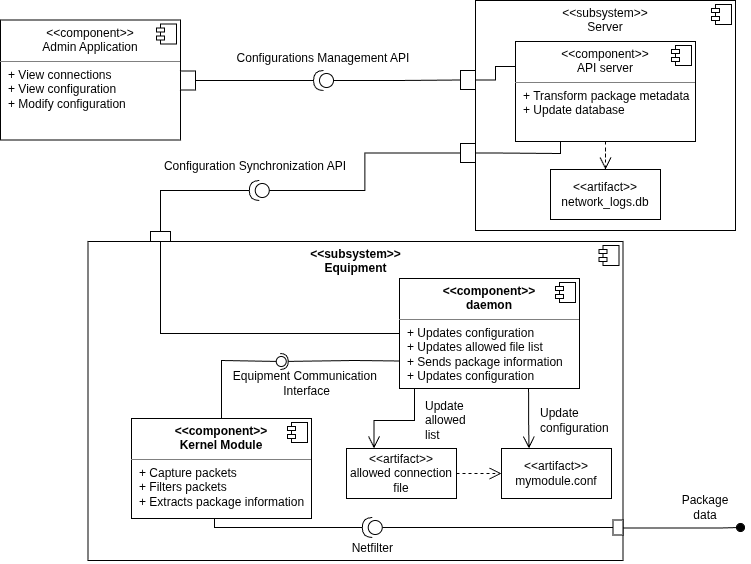

The diagram above was exported from draw.io. Its source (the exported page's mxGraphModel, read from the mxfile embedded in the PNG):
<mxGraphModel dx="2427" dy="1116" grid="1" gridSize="10" guides="1" tooltips="1" connect="1" arrows="1" fold="1" page="1" pageScale="1" pageWidth="827" pageHeight="1169" math="0" shadow="0">
  <root>
    <mxCell id="0" />
    <mxCell id="1" parent="0" />
    <mxCell id="LGMxE0hz5DTQaJYzC7WQ-47" parent="1" style="align=left;overflow=fill;html=1;dropTarget=0;whiteSpace=wrap;movable=1;resizable=1;rotatable=1;deletable=1;editable=1;locked=0;connectable=1;" value="&lt;p style=&quot;margin:0px;margin-top:6px;text-align:center;&quot;&gt;&amp;lt;&amp;lt;subsystem&amp;gt;&amp;gt;&lt;br&gt;Server&lt;/p&gt;" vertex="1">
      <mxGeometry height="230" width="260" x="-309" y="60" as="geometry" />
    </mxCell>
    <mxCell id="LGMxE0hz5DTQaJYzC7WQ-48" parent="LGMxE0hz5DTQaJYzC7WQ-47" style="shape=component;jettyWidth=8;jettyHeight=4;" value="" vertex="1">
      <mxGeometry height="20" relative="1" width="20" x="1" as="geometry">
        <mxPoint x="-24" y="4" as="offset" />
      </mxGeometry>
    </mxCell>
    <mxCell id="LGMxE0hz5DTQaJYzC7WQ-5" parent="1" style="align=left;overflow=fill;html=1;dropTarget=0;whiteSpace=wrap;movable=1;resizable=1;rotatable=1;deletable=1;editable=1;locked=0;connectable=1;" value="&lt;p style=&quot;margin:0px;margin-top:6px;text-align:center;&quot;&gt;&lt;span style=&quot;font-weight: 700;&quot;&gt;&amp;lt;&amp;lt;subsystem&amp;gt;&amp;gt;&lt;/span&gt;&lt;br style=&quot;font-weight: 700;&quot;&gt;&lt;b&gt;Equipment&lt;/b&gt;&lt;/p&gt;&lt;p style=&quot;margin:0px;margin-left:8px;&quot;&gt;&lt;br&gt;&lt;/p&gt;" vertex="1">
      <mxGeometry height="319" width="535" x="-696.5" y="301" as="geometry" />
    </mxCell>
    <mxCell id="LGMxE0hz5DTQaJYzC7WQ-6" parent="LGMxE0hz5DTQaJYzC7WQ-5" style="shape=component;jettyWidth=8;jettyHeight=4;" value="" vertex="1">
      <mxGeometry height="20" relative="1" width="20" x="1" as="geometry">
        <mxPoint x="-24" y="4" as="offset" />
      </mxGeometry>
    </mxCell>
    <mxCell id="vnh2n04NPSyZ85cY7zGI-34" parent="1" style="align=left;overflow=fill;html=1;dropTarget=0;whiteSpace=wrap;" value="&lt;p style=&quot;margin:0px;margin-top:6px;text-align:center;&quot;&gt;&lt;span style=&quot;font-weight: 700;&quot;&gt;&amp;lt;&amp;lt;component&amp;gt;&amp;gt;&lt;/span&gt;&lt;br style=&quot;font-weight: 700;&quot;&gt;&lt;span style=&quot;font-weight: 700;&quot;&gt;Kernel Module&lt;/span&gt;&lt;/p&gt;&lt;hr size=&quot;1&quot; style=&quot;border-style:solid;&quot;&gt;&lt;p style=&quot;margin:0px;margin-left:8px;&quot;&gt;&lt;span style=&quot;background-color: transparent; color: light-dark(rgb(0, 0, 0), rgb(255, 255, 255));&quot;&gt;+ Capture packets&lt;/span&gt;&lt;/p&gt;&lt;p style=&quot;margin:0px;margin-left:8px;&quot;&gt;&lt;span style=&quot;background-color: transparent; color: light-dark(rgb(0, 0, 0), rgb(255, 255, 255));&quot;&gt;+ Filters packets&amp;nbsp;&lt;/span&gt;&lt;/p&gt;&lt;p style=&quot;margin:0px;margin-left:8px;&quot;&gt;&lt;span style=&quot;background-color: transparent; color: light-dark(rgb(0, 0, 0), rgb(255, 255, 255));&quot;&gt;+ Extracts package information&lt;/span&gt;&lt;/p&gt;" vertex="1">
      <mxGeometry height="100" width="180" x="-653" y="478" as="geometry" />
    </mxCell>
    <mxCell id="vnh2n04NPSyZ85cY7zGI-35" parent="vnh2n04NPSyZ85cY7zGI-34" style="shape=component;jettyWidth=8;jettyHeight=4;" value="" vertex="1">
      <mxGeometry height="20" relative="1" width="20" x="1" as="geometry">
        <mxPoint x="-24" y="4" as="offset" />
      </mxGeometry>
    </mxCell>
    <mxCell id="vnh2n04NPSyZ85cY7zGI-37" parent="1" style="align=left;overflow=fill;html=1;dropTarget=0;whiteSpace=wrap;" value="&lt;p style=&quot;margin:0px;margin-top:6px;text-align:center;&quot;&gt;&amp;lt;&amp;lt;component&amp;gt;&amp;gt;&lt;br&gt;Admin Application&lt;/p&gt;&lt;hr size=&quot;1&quot; style=&quot;border-style:solid;&quot;&gt;&lt;p style=&quot;margin:0px;margin-left:8px;&quot;&gt;&lt;span style=&quot;background-color: transparent; color: light-dark(rgb(0, 0, 0), rgb(255, 255, 255));&quot;&gt;+ View connections&lt;/span&gt;&lt;/p&gt;&lt;p style=&quot;margin:0px;margin-left:8px;&quot;&gt;&lt;span style=&quot;background-color: transparent; color: light-dark(rgb(0, 0, 0), rgb(255, 255, 255));&quot;&gt;+ View configuration&lt;/span&gt;&lt;/p&gt;&lt;p style=&quot;margin:0px;margin-left:8px;&quot;&gt;&lt;span style=&quot;background-color: transparent; color: light-dark(rgb(0, 0, 0), rgb(255, 255, 255));&quot;&gt;+ Modify configuration&lt;/span&gt;&lt;/p&gt;" vertex="1">
      <mxGeometry height="120" width="180" x="-784" y="79.5" as="geometry" />
    </mxCell>
    <mxCell id="vnh2n04NPSyZ85cY7zGI-38" parent="vnh2n04NPSyZ85cY7zGI-37" style="shape=component;jettyWidth=8;jettyHeight=4;" value="" vertex="1">
      <mxGeometry height="20" relative="1" width="20" x="1" as="geometry">
        <mxPoint x="-24" y="4" as="offset" />
      </mxGeometry>
    </mxCell>
    <mxCell id="vnh2n04NPSyZ85cY7zGI-58" parent="1" style="text;html=1;whiteSpace=wrap;strokeColor=none;fillColor=none;align=center;verticalAlign=middle;rounded=0;autosize=1;resizable=0;" value="Netfilter&amp;nbsp;" vertex="1">
      <mxGeometry height="30" width="70" x="-445" y="593" as="geometry" />
    </mxCell>
    <mxCell id="vnh2n04NPSyZ85cY7zGI-67" parent="1" style="text;html=1;whiteSpace=wrap;strokeColor=none;fillColor=none;align=center;verticalAlign=middle;rounded=0;autosize=1;resizable=0;" value="Configurations Management API" vertex="1">
      <mxGeometry height="30" width="200" x="-561" y="103" as="geometry" />
    </mxCell>
    <mxCell id="LGMxE0hz5DTQaJYzC7WQ-62" edge="1" parent="1" source="LGMxE0hz5DTQaJYzC7WQ-1" style="edgeStyle=orthogonalEdgeStyle;rounded=0;orthogonalLoop=1;jettySize=auto;html=1;exitX=0;exitY=0.25;exitDx=0;exitDy=0;entryX=1;entryY=0.5;entryDx=0;entryDy=0;endArrow=none;endFill=0;" target="LGMxE0hz5DTQaJYzC7WQ-53">
      <mxGeometry relative="1" as="geometry" />
    </mxCell>
    <mxCell id="LGMxE0hz5DTQaJYzC7WQ-117" edge="1" parent="1" source="LGMxE0hz5DTQaJYzC7WQ-1" style="edgeStyle=orthogonalEdgeStyle;rounded=0;orthogonalLoop=1;jettySize=auto;html=1;entryX=0.5;entryY=0;entryDx=0;entryDy=0;fontFamily=Helvetica;fontSize=12;fontColor=default;resizable=0;dashed=1;endSize=10;endArrow=open;endFill=0;" target="LGMxE0hz5DTQaJYzC7WQ-116">
      <mxGeometry relative="1" as="geometry" />
    </mxCell>
    <mxCell id="LGMxE0hz5DTQaJYzC7WQ-1" parent="1" style="align=left;overflow=fill;html=1;dropTarget=0;whiteSpace=wrap;" value="&lt;p style=&quot;margin:0px;margin-top:6px;text-align:center;&quot;&gt;&amp;lt;&amp;lt;component&amp;gt;&amp;gt;&lt;br&gt;API server&lt;/p&gt;&lt;hr size=&quot;1&quot; style=&quot;border-style:solid;&quot;&gt;&lt;p style=&quot;margin:0px;margin-left:8px;&quot;&gt;&lt;span style=&quot;background-color: transparent; color: light-dark(rgb(0, 0, 0), rgb(255, 255, 255));&quot;&gt;+ Transform package metadata&lt;/span&gt;&lt;/p&gt;&lt;p style=&quot;margin:0px;margin-left:8px;&quot;&gt;&lt;span style=&quot;background-color: transparent; color: light-dark(rgb(0, 0, 0), rgb(255, 255, 255));&quot;&gt;+ Update database&lt;/span&gt;&lt;/p&gt;" vertex="1">
      <mxGeometry height="100" width="180" x="-269" y="101" as="geometry" />
    </mxCell>
    <mxCell id="LGMxE0hz5DTQaJYzC7WQ-2" parent="LGMxE0hz5DTQaJYzC7WQ-1" style="shape=component;jettyWidth=8;jettyHeight=4;" value="" vertex="1">
      <mxGeometry height="20" relative="1" width="20" x="1" as="geometry">
        <mxPoint x="-24" y="4" as="offset" />
      </mxGeometry>
    </mxCell>
    <mxCell id="LGMxE0hz5DTQaJYzC7WQ-97" edge="1" parent="1" source="LGMxE0hz5DTQaJYzC7WQ-13" style="edgeStyle=orthogonalEdgeStyle;rounded=0;orthogonalLoop=1;jettySize=auto;html=1;entryX=0.25;entryY=0;entryDx=0;entryDy=0;fontFamily=Helvetica;fontSize=12;fontColor=default;resizable=0;endSize=10;endArrow=open;endFill=0;" target="LGMxE0hz5DTQaJYzC7WQ-93">
      <mxGeometry relative="1" as="geometry">
        <Array as="points">
          <mxPoint x="-370" y="480" />
          <mxPoint x="-410" y="480" />
          <mxPoint x="-410" y="508" />
        </Array>
      </mxGeometry>
    </mxCell>
    <mxCell id="LGMxE0hz5DTQaJYzC7WQ-13" parent="1" style="align=left;overflow=fill;html=1;dropTarget=0;whiteSpace=wrap;" value="&lt;p style=&quot;margin:0px;margin-top:6px;text-align:center;&quot;&gt;&lt;span style=&quot;font-weight: 700;&quot;&gt;&amp;lt;&amp;lt;component&amp;gt;&amp;gt;&lt;/span&gt;&lt;br style=&quot;font-weight: 700;&quot;&gt;&lt;span style=&quot;font-weight: 700;&quot;&gt;daemon&lt;/span&gt;&lt;/p&gt;&lt;hr size=&quot;1&quot; style=&quot;border-style:solid;&quot;&gt;&lt;p style=&quot;margin:0px;margin-left:8px;&quot;&gt;&lt;span style=&quot;background-color: transparent; color: light-dark(rgb(0, 0, 0), rgb(255, 255, 255));&quot;&gt;+ Updates configuration&lt;/span&gt;&lt;/p&gt;&lt;p style=&quot;margin:0px;margin-left:8px;&quot;&gt;&lt;span style=&quot;background-color: transparent; color: light-dark(rgb(0, 0, 0), rgb(255, 255, 255));&quot;&gt;+ Updates allowed file list&lt;/span&gt;&lt;/p&gt;&lt;p style=&quot;margin:0px;margin-left:8px;&quot;&gt;&lt;span style=&quot;background-color: transparent; color: light-dark(rgb(0, 0, 0), rgb(255, 255, 255));&quot;&gt;+ Sends package information&lt;/span&gt;&lt;/p&gt;&lt;p style=&quot;margin:0px;margin-left:8px;&quot;&gt;&lt;span style=&quot;background-color: transparent; color: light-dark(rgb(0, 0, 0), rgb(255, 255, 255));&quot;&gt;+ Updates configuration&lt;/span&gt;&lt;/p&gt;" vertex="1">
      <mxGeometry height="110" width="180" x="-385" y="338" as="geometry" />
    </mxCell>
    <mxCell id="LGMxE0hz5DTQaJYzC7WQ-14" parent="LGMxE0hz5DTQaJYzC7WQ-13" style="shape=component;jettyWidth=8;jettyHeight=4;" value="" vertex="1">
      <mxGeometry height="20" relative="1" width="20" x="1" as="geometry">
        <mxPoint x="-24" y="4" as="offset" />
      </mxGeometry>
    </mxCell>
    <mxCell id="LGMxE0hz5DTQaJYzC7WQ-86" edge="1" parent="1" source="LGMxE0hz5DTQaJYzC7WQ-24" style="edgeStyle=orthogonalEdgeStyle;rounded=0;orthogonalLoop=1;jettySize=auto;html=1;exitX=0.467;exitY=1.016;exitDx=0;exitDy=0;exitPerimeter=0;endArrow=oval;endFill=1;endSize=8;">
      <mxGeometry relative="1" as="geometry">
        <Array as="points">
          <mxPoint x="-64" y="588" />
          <mxPoint x="-44" y="587" />
        </Array>
        <mxPoint x="-289.5" y="677" as="sourcePoint" />
        <mxPoint x="-44" y="587" as="targetPoint" />
      </mxGeometry>
    </mxCell>
    <mxCell id="LGMxE0hz5DTQaJYzC7WQ-24" parent="1" style="rounded=0;whiteSpace=wrap;html=1;direction=north;" value="" vertex="1">
      <mxGeometry height="15" width="10" x="-171.5" y="579.5" as="geometry" />
    </mxCell>
    <mxCell id="LGMxE0hz5DTQaJYzC7WQ-33" parent="1" style="ellipse;whiteSpace=wrap;html=1;align=center;aspect=fixed;fillColor=none;strokeColor=none;resizable=0;perimeter=centerPerimeter;rotatable=0;allowArrows=0;points=[];outlineConnect=1;" value="" vertex="1">
      <mxGeometry height="10" width="10" x="-441.25" y="613" as="geometry" />
    </mxCell>
    <mxCell id="LGMxE0hz5DTQaJYzC7WQ-36" edge="1" parent="1" source="LGMxE0hz5DTQaJYzC7WQ-39" style="edgeStyle=orthogonalEdgeStyle;rounded=0;orthogonalLoop=1;jettySize=auto;html=1;endArrow=none;endFill=0;startArrow=none;startFill=0;exitX=0;exitY=0.5;exitDx=0;exitDy=0;exitPerimeter=0;entryX=0.5;entryY=0;entryDx=0;entryDy=0;" target="LGMxE0hz5DTQaJYzC7WQ-24">
      <mxGeometry relative="1" as="geometry">
        <mxPoint x="-456.5" y="602" as="sourcePoint" />
        <mxPoint x="-334" y="637" as="targetPoint" />
      </mxGeometry>
    </mxCell>
    <mxCell id="LGMxE0hz5DTQaJYzC7WQ-37" edge="1" parent="1" source="LGMxE0hz5DTQaJYzC7WQ-39" style="edgeStyle=orthogonalEdgeStyle;rounded=0;orthogonalLoop=1;jettySize=auto;html=1;entryX=0.5;entryY=1;entryDx=0;entryDy=0;endArrow=none;endFill=0;startArrow=none;startFill=0;exitX=1;exitY=0.5;exitDx=0;exitDy=0;exitPerimeter=0;" target="vnh2n04NPSyZ85cY7zGI-34">
      <mxGeometry relative="1" as="geometry">
        <Array as="points">
          <mxPoint x="-570" y="587" />
          <mxPoint x="-570" y="578" />
        </Array>
        <mxPoint x="-411.25" y="862" as="sourcePoint" />
      </mxGeometry>
    </mxCell>
    <mxCell id="LGMxE0hz5DTQaJYzC7WQ-39" parent="1" style="shape=providedRequiredInterface;html=1;verticalLabelPosition=bottom;sketch=0;direction=west;" value="" vertex="1">
      <mxGeometry height="20" width="20" x="-422.25" y="577" as="geometry" />
    </mxCell>
    <mxCell id="LGMxE0hz5DTQaJYzC7WQ-89" edge="1" parent="1" source="LGMxE0hz5DTQaJYzC7WQ-43" style="edgeStyle=orthogonalEdgeStyle;rounded=0;orthogonalLoop=1;jettySize=auto;html=1;entryX=0;entryY=0.5;entryDx=0;entryDy=0;endArrow=none;endFill=0;" target="LGMxE0hz5DTQaJYzC7WQ-13">
      <mxGeometry relative="1" as="geometry">
        <Array as="points">
          <mxPoint x="-624" y="393" />
        </Array>
        <mxPoint x="-441" y="421" as="targetPoint" />
      </mxGeometry>
    </mxCell>
    <mxCell id="LGMxE0hz5DTQaJYzC7WQ-43" parent="1" style="rounded=0;whiteSpace=wrap;html=1;" value="" vertex="1">
      <mxGeometry height="10" width="20" x="-634" y="291" as="geometry" />
    </mxCell>
    <mxCell id="LGMxE0hz5DTQaJYzC7WQ-53" parent="1" style="rounded=0;whiteSpace=wrap;html=1;" value="" vertex="1">
      <mxGeometry height="19" width="15" x="-324" y="130" as="geometry" />
    </mxCell>
    <mxCell id="LGMxE0hz5DTQaJYzC7WQ-67" edge="1" parent="1" source="LGMxE0hz5DTQaJYzC7WQ-66" style="edgeStyle=orthogonalEdgeStyle;rounded=0;orthogonalLoop=1;jettySize=auto;html=1;exitX=1;exitY=0.5;exitDx=0;exitDy=0;exitPerimeter=0;entryX=1;entryY=0.5;entryDx=0;entryDy=0;endArrow=none;endFill=0;" target="LGMxE0hz5DTQaJYzC7WQ-81">
      <mxGeometry relative="1" as="geometry" />
    </mxCell>
    <mxCell id="LGMxE0hz5DTQaJYzC7WQ-66" parent="1" style="shape=providedRequiredInterface;html=1;verticalLabelPosition=bottom;sketch=0;direction=west;" value="" vertex="1">
      <mxGeometry height="20" width="20" x="-471" y="130" as="geometry" />
    </mxCell>
    <mxCell id="LGMxE0hz5DTQaJYzC7WQ-68" edge="1" parent="1" source="LGMxE0hz5DTQaJYzC7WQ-66" style="edgeStyle=orthogonalEdgeStyle;rounded=0;orthogonalLoop=1;jettySize=auto;html=1;exitX=0;exitY=0.5;exitDx=0;exitDy=0;exitPerimeter=0;entryX=0;entryY=0.5;entryDx=0;entryDy=0;endArrow=none;endFill=0;" target="LGMxE0hz5DTQaJYzC7WQ-53">
      <mxGeometry relative="1" as="geometry" />
    </mxCell>
    <mxCell id="LGMxE0hz5DTQaJYzC7WQ-80" edge="1" parent="1" source="LGMxE0hz5DTQaJYzC7WQ-82" style="edgeStyle=orthogonalEdgeStyle;rounded=0;orthogonalLoop=1;jettySize=auto;html=1;entryX=0.25;entryY=1;entryDx=0;entryDy=0;endArrow=none;endFill=0;exitX=1;exitY=0.5;exitDx=0;exitDy=0;" target="LGMxE0hz5DTQaJYzC7WQ-1">
      <mxGeometry relative="1" as="geometry">
        <Array as="points">
          <mxPoint x="-289" y="213" />
          <mxPoint x="-224" y="213" />
        </Array>
        <mxPoint x="-309" y="280" as="sourcePoint" />
      </mxGeometry>
    </mxCell>
    <mxCell id="LGMxE0hz5DTQaJYzC7WQ-77" edge="1" parent="1" source="LGMxE0hz5DTQaJYzC7WQ-78" style="edgeStyle=orthogonalEdgeStyle;rounded=0;orthogonalLoop=1;jettySize=auto;html=1;exitX=1;exitY=0.5;exitDx=0;exitDy=0;exitPerimeter=0;endArrow=none;endFill=0;entryX=0.5;entryY=0;entryDx=0;entryDy=0;" target="LGMxE0hz5DTQaJYzC7WQ-43">
      <mxGeometry relative="1" as="geometry">
        <mxPoint x="-544" y="280" as="targetPoint" />
      </mxGeometry>
    </mxCell>
    <mxCell id="LGMxE0hz5DTQaJYzC7WQ-78" parent="1" style="shape=providedRequiredInterface;html=1;verticalLabelPosition=bottom;sketch=0;direction=west;" value="" vertex="1">
      <mxGeometry height="20" width="20" x="-535.25" y="240" as="geometry" />
    </mxCell>
    <mxCell id="LGMxE0hz5DTQaJYzC7WQ-79" edge="1" parent="1" source="LGMxE0hz5DTQaJYzC7WQ-78" style="edgeStyle=orthogonalEdgeStyle;rounded=0;orthogonalLoop=1;jettySize=auto;html=1;exitX=0;exitY=0.5;exitDx=0;exitDy=0;exitPerimeter=0;endArrow=none;endFill=0;entryX=0;entryY=0.5;entryDx=0;entryDy=0;" target="LGMxE0hz5DTQaJYzC7WQ-82">
      <mxGeometry relative="1" as="geometry">
        <mxPoint x="-344" y="260" as="targetPoint" />
      </mxGeometry>
    </mxCell>
    <mxCell id="LGMxE0hz5DTQaJYzC7WQ-81" parent="1" style="rounded=0;whiteSpace=wrap;html=1;" value="" vertex="1">
      <mxGeometry height="19" width="15" x="-604" y="130.5" as="geometry" />
    </mxCell>
    <mxCell id="LGMxE0hz5DTQaJYzC7WQ-82" parent="1" style="rounded=0;whiteSpace=wrap;html=1;" value="" vertex="1">
      <mxGeometry height="19" width="15" x="-324" y="203" as="geometry" />
    </mxCell>
    <mxCell id="LGMxE0hz5DTQaJYzC7WQ-87" parent="1" style="text;html=1;whiteSpace=wrap;strokeColor=none;fillColor=none;align=center;verticalAlign=middle;rounded=0;" value="Package data" vertex="1">
      <mxGeometry height="30" width="60" x="-109" y="552" as="geometry" />
    </mxCell>
    <mxCell id="LGMxE0hz5DTQaJYzC7WQ-88" parent="1" style="text;html=1;whiteSpace=wrap;strokeColor=none;fillColor=none;align=center;verticalAlign=middle;rounded=0;" value="Configuration Synchronization API" vertex="1">
      <mxGeometry height="30" width="190" x="-624" y="211" as="geometry" />
    </mxCell>
    <mxCell id="LGMxE0hz5DTQaJYzC7WQ-92" parent="1" style="html=1;whiteSpace=wrap;strokeColor=default;align=center;verticalAlign=middle;fontFamily=Helvetica;fontSize=12;fontColor=default;resizable=0;fillColor=default;" value="&amp;lt;&amp;lt;artifact&amp;gt;&amp;gt;&lt;div&gt;mymodule.conf&lt;/div&gt;" vertex="1">
      <mxGeometry height="50" width="110" x="-283" y="508" as="geometry" />
    </mxCell>
    <mxCell id="LGMxE0hz5DTQaJYzC7WQ-94" edge="1" parent="1" source="LGMxE0hz5DTQaJYzC7WQ-93" style="edgeStyle=orthogonalEdgeStyle;rounded=0;orthogonalLoop=1;jettySize=auto;html=1;entryX=0;entryY=0.5;entryDx=0;entryDy=0;fontFamily=Helvetica;fontSize=12;fontColor=default;resizable=0;dashed=1;endArrow=open;endFill=0;endSize=10;" target="LGMxE0hz5DTQaJYzC7WQ-92">
      <mxGeometry relative="1" as="geometry" />
    </mxCell>
    <mxCell id="LGMxE0hz5DTQaJYzC7WQ-93" parent="1" style="html=1;whiteSpace=wrap;strokeColor=default;align=center;verticalAlign=middle;fontFamily=Helvetica;fontSize=12;fontColor=default;resizable=0;fillColor=default;" value="&amp;lt;&amp;lt;artifact&amp;gt;&amp;gt;&lt;div&gt;allowed connection file&lt;/div&gt;" vertex="1">
      <mxGeometry height="50" width="110" x="-438" y="508" as="geometry" />
    </mxCell>
    <mxCell id="LGMxE0hz5DTQaJYzC7WQ-95" edge="1" parent="1" source="LGMxE0hz5DTQaJYzC7WQ-13" style="edgeStyle=orthogonalEdgeStyle;rounded=0;orthogonalLoop=1;jettySize=auto;html=1;fontFamily=Helvetica;fontSize=12;fontColor=default;resizable=0;endArrow=open;endFill=0;endSize=10;exitX=0.717;exitY=1.003;exitDx=0;exitDy=0;exitPerimeter=0;entryX=0.25;entryY=0;entryDx=0;entryDy=0;" target="LGMxE0hz5DTQaJYzC7WQ-92">
      <mxGeometry relative="1" as="geometry">
        <mxPoint x="-256" y="590" as="targetPoint" />
      </mxGeometry>
    </mxCell>
    <mxCell id="LGMxE0hz5DTQaJYzC7WQ-107" edge="1" parent="1" source="LGMxE0hz5DTQaJYzC7WQ-13" style="rounded=0;orthogonalLoop=1;jettySize=auto;html=1;endArrow=halfCircle;endFill=0;endSize=6;strokeWidth=1;sketch=0;fontFamily=Helvetica;fontSize=12;fontColor=default;resizable=0;exitX=0;exitY=0.75;exitDx=0;exitDy=0;" target="LGMxE0hz5DTQaJYzC7WQ-109" value="">
      <mxGeometry relative="1" as="geometry">
        <Array as="points">
          <mxPoint x="-430" y="420" />
        </Array>
        <mxPoint x="-509" y="586" as="sourcePoint" />
      </mxGeometry>
    </mxCell>
    <mxCell id="LGMxE0hz5DTQaJYzC7WQ-108" edge="1" parent="1" source="vnh2n04NPSyZ85cY7zGI-34" style="rounded=0;orthogonalLoop=1;jettySize=auto;html=1;endArrow=oval;endFill=0;sketch=0;sourcePerimeterSpacing=0;targetPerimeterSpacing=0;endSize=10;fontFamily=Helvetica;fontSize=12;fontColor=default;resizable=0;exitX=0.5;exitY=0;exitDx=0;exitDy=0;" value="">
      <mxGeometry relative="1" as="geometry">
        <Array as="points">
          <mxPoint x="-563" y="420" />
        </Array>
        <mxPoint x="-574" y="596" as="sourcePoint" />
        <mxPoint x="-503.25" y="421" as="targetPoint" />
      </mxGeometry>
    </mxCell>
    <mxCell id="LGMxE0hz5DTQaJYzC7WQ-109" parent="1" style="ellipse;whiteSpace=wrap;html=1;align=center;aspect=fixed;fillColor=none;strokeColor=none;resizable=0;perimeter=centerPerimeter;rotatable=0;allowArrows=0;points=[];outlineConnect=1;verticalAlign=middle;fontFamily=Helvetica;fontSize=12;fontColor=default;" value="" vertex="1">
      <mxGeometry height="10" width="10" x="-509.25" y="416" as="geometry" />
    </mxCell>
    <mxCell id="LGMxE0hz5DTQaJYzC7WQ-112" parent="1" style="text;html=1;strokeColor=none;fillColor=none;align=left;verticalAlign=middle;rounded=0;fontFamily=Helvetica;fontSize=12;fontColor=default;resizable=0;whiteSpace=wrap;" value="Update configuration" vertex="1">
      <mxGeometry height="30" width="60" x="-246.5" y="465" as="geometry" />
    </mxCell>
    <mxCell id="LGMxE0hz5DTQaJYzC7WQ-113" parent="1" style="text;html=1;whiteSpace=wrap;strokeColor=none;fillColor=none;align=left;verticalAlign=middle;rounded=0;fontFamily=Helvetica;fontSize=12;fontColor=default;resizable=0;" value="Update allowed list" vertex="1">
      <mxGeometry height="30" width="60" x="-361" y="465" as="geometry" />
    </mxCell>
    <mxCell id="LGMxE0hz5DTQaJYzC7WQ-114" parent="1" style="text;html=1;strokeColor=none;fillColor=none;align=center;verticalAlign=middle;rounded=0;fontFamily=Helvetica;fontSize=12;fontColor=default;resizable=0;" value="Equipment Communication&amp;nbsp;&lt;div&gt;Interface&lt;/div&gt;" vertex="1">
      <mxGeometry height="30" width="60" x="-508.25" y="428" as="geometry" />
    </mxCell>
    <mxCell id="LGMxE0hz5DTQaJYzC7WQ-116" parent="1" style="html=1;whiteSpace=wrap;strokeColor=default;align=center;verticalAlign=middle;fontFamily=Helvetica;fontSize=12;fontColor=default;resizable=0;fillColor=default;" value="&amp;lt;&amp;lt;artifact&amp;gt;&amp;gt;&lt;div&gt;network_logs.db&lt;/div&gt;" vertex="1">
      <mxGeometry height="50" width="110" x="-234" y="229" as="geometry" />
    </mxCell>
  </root>
</mxGraphModel>